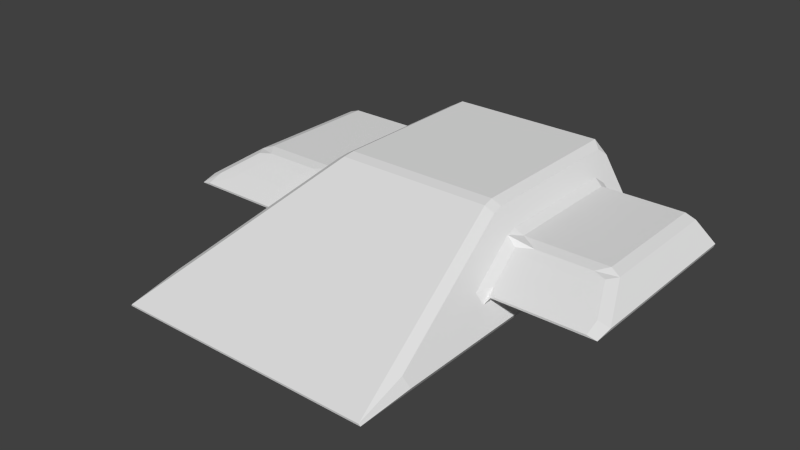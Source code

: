 # Source: Ship.blend  (saved by Blender 2.92.15; exported with 4.5.12 LTS)
import bpy
from mathutils import Matrix  # noqa: F401  (used for matrix-valued properties, if any)

bpy.ops.wm.read_factory_settings(use_empty=True)
scene = bpy.context.scene
scene.name = 'Scene'

# ---- materials (node trees are filled in below, after node groups)
mat_material = bpy.data.materials.new('Material')
mat_material.alpha_threshold = 0.0
mat_material.use_transparent_shadow = False
mat_material.roughness = 0.5
mat_material.line_color = (0.0, 0.0, 0.0, 1.0)

# ---- material node trees

# ---- world
world_world = bpy.data.worlds.new('World'); scene.world = world_world
world_world.color = (0.05088, 0.05088, 0.05088)
world_world.use_sun_shadow = False
world_world.sun_shadow_jitter_overblur = 0.0
world_world.cycles.sampling_method = 'MANUAL'
world_world.cycles.sample_map_resolution = 256

# ---- meshes
me_cube = bpy.data.meshes.new('Cube')
me_cube.from_pydata([(-1.0, -2.032, -0.3047), (-1.0, 0.9679, -0.3047), (1.0, 0.9679, -0.3047), (1.0, -2.032, -0.3047), (-0.6238, -0.3601, 0.2953), (-0.6238, 0.9679, 0.2953), (0.6238, 0.9679, 0.2953), (0.6238, -0.3601, 0.2953), (-0.8685, -0.8127, -0.0949), (-0.8685, 0.7203, -0.0949), (-0.7553, -0.3098, 0.08556), (-0.7553, 0.7203, 0.08556), (0.8685, 0.7203, -0.0949), (0.8685, -0.8127, -0.0949), (0.7553, 0.7203, 0.08556), (0.7553, -0.3098, 0.08556), (-1.689, -0.8127, -0.0949), (-1.689, 0.7203, -0.0949), (-1.469, -0.3098, 0.08556), (-1.469, 0.7203, 0.08556), (1.689, 0.7203, -0.0949), (1.689, -0.8127, -0.0949), (1.469, 0.7203, 0.08556), (1.469, -0.3098, 0.08556), (-0.9809, -0.6355, -0.02703), (-0.9265, -0.3937, 0.05974), (0.9809, -0.6355, -0.02703), (0.9265, -0.3937, 0.05974), (-1.482, -0.6355, -0.02703), (-1.376, -0.3937, 0.05974), (1.482, -0.6355, -0.02703), (1.376, -0.3937, 0.05974), (-0.6481, 0.9391, -0.11), (0.6481, 0.9391, -0.11), (-0.516, 0.9391, 0.1006), (0.516, 0.9391, 0.1006)], [], [(0, 1, 2, 3), (4, 7, 6, 5), (10, 11, 19, 18), (32, 34, 35, 33), (14, 15, 23, 22), (4, 0, 3, 7), (8, 9, 1, 0), (10, 8, 0, 4), (9, 11, 5, 1), (12, 13, 3, 2), (14, 12, 2, 6), (13, 15, 7, 3), (11, 10, 4, 5), (15, 14, 6, 7), (16, 18, 19, 17), (20, 22, 23, 21), (27, 26, 30, 31), (12, 14, 22, 20), (13, 12, 20, 21), (11, 9, 17, 19), (24, 25, 29, 28), (9, 8, 16, 17), (25, 24, 8, 10), (26, 27, 15, 13), (28, 29, 18, 16), (31, 30, 21, 23), (27, 31, 23, 15), (29, 25, 10, 18), (30, 26, 13, 21), (24, 28, 16, 8), (32, 33, 2, 1), (34, 32, 1, 5), (33, 35, 6, 2), (35, 34, 5, 6)])
me_cube.materials.append(mat_material)
me_cube.use_remesh_preserve_volume = False
me_cube.use_remesh_preserve_attributes = False
me_cube.use_mirror_vertex_groups = False
me_cube.update()

# ---- objects
ob_ship = bpy.data.objects.new('Ship', me_cube)

# ---- transforms, parenting, visibility, modifiers, constraints
ob_ship.location = (0.0, 0.0, 0.0)
ob_ship.lock_rotations_4d = False
ob_ship.empty_display_type = 'ARROWS'
ob_ship.lineart.crease_threshold = 0.0
_m = ob_ship.modifiers.new('Bevel', 'BEVEL')
_m.width = 0.05
_m.width_pct = 0.05
_m.limit_method = 'NONE'
_m.profile = 0.525
_m.spread = 0.0

# ---- collection membership
scene.collection.objects.link(ob_ship)

# ---- scene / render settings (as saved in the file)
scene.frame_start = 1; scene.frame_end = 250; scene.frame_set(1)
scene.render.engine = 'BLENDER_EEVEE_NEXT'
scene.render.resolution_percentage = 50
scene.render.dither_intensity = 0.0
scene.cycles.use_denoising = False
scene.cycles.samples = 10
scene.cycles.sampling_pattern = 'TABULATED_SOBOL'
scene.cycles.light_sampling_threshold = 0.0
scene.cycles.use_adaptive_sampling = False
scene.cycles.use_light_tree = False
scene.cycles.blur_glossy = 0.0
scene.cycles.pixel_filter_type = 'GAUSSIAN'
scene.cycles.sample_clamp_indirect = 0.0
scene.view_settings.view_transform = 'Standard'
bpy.context.view_layer.update()

# ---- added for rendering (the .blend has no active camera and no usable light): camera, sun
cam_auto = bpy.data.cameras.new('AutoCamera')
cam_auto.lens = 50.0
cam_auto.sensor_width = 36.0
cam_auto.clip_end = 1000.0
ob_auto_camera = bpy.data.objects.new('AutoCamera', cam_auto)
scene.collection.objects.link(ob_auto_camera)
ob_auto_camera.location = (4.14178, -5.48476, 3.30875)
ob_auto_camera.rotation_euler = (1.09748, -7.21219e-08, 0.694738)
scene.camera = ob_auto_camera
light_auto_sun = bpy.data.lights.new('AutoSun', 'SUN')
light_auto_sun.energy = 3.0
light_auto_sun.angle = 0.0523599
ob_auto_sun = bpy.data.objects.new('AutoSun', light_auto_sun)
scene.collection.objects.link(ob_auto_sun)
ob_auto_sun.rotation_euler = (0.872665, 0.174533, 0.523599)
bpy.context.view_layer.update()
